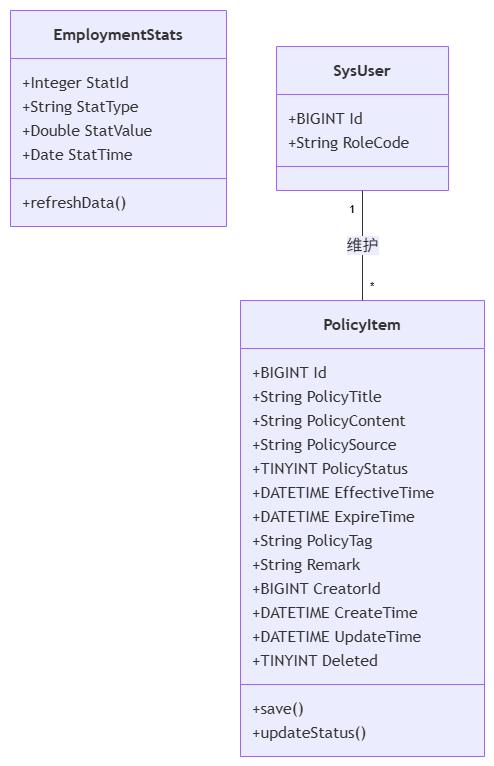

The diagram above was exported from draw.io. Its source (the exported page's mxGraphModel, read from the mxfile embedded in the PNG):
<mxGraphModel dx="1022" dy="564" grid="1" gridSize="10" guides="1" tooltips="1" connect="1" arrows="1" fold="1" page="1" pageScale="1" pageWidth="827" pageHeight="1169" math="0" shadow="0">
  <root>
    <mxCell id="0" />
    <mxCell id="1" parent="0" />
    <UserObject label="" mermaidData="{&#10;  &quot;data&quot;: &quot;classDiagram\n    class PolicyItem{\n        +BIGINT Id\n        +String PolicyTitle\n        +String PolicyContent\n        +String PolicySource\n        +TINYINT PolicyStatus\n        +DATETIME EffectiveTime\n        +DATETIME ExpireTime\n        +String PolicyTag\n        +String Remark\n        +BIGINT CreatorId\n        +DATETIME CreateTime\n        +DATETIME UpdateTime\n        +TINYINT Deleted\n        +save()\n        +updateStatus()\n    }\n\n    class EmploymentStats{\n        +Integer StatId\n        +String StatType\n        +Double StatValue\n        +Date StatTime\n        +refreshData()\n    }\n\n    class SysUser{\n        +BIGINT Id\n        +String RoleCode\n    }\n\n    SysUser \&quot;1\&quot; -- \&quot;*\&quot; PolicyItem : 维护&quot;,&#10;  &quot;config&quot;: null&#10;}" id="gLjLPhJckkWndFfB8owV-1">
      <mxCell connectable="0" parent="1" style="group;transparentBounds=1;editIcon=1;lockedGroup=0;groupPadding=10;" vertex="1">
        <mxGeometry as="geometry" />
      </mxCell>
    </UserObject>
    <UserObject label="&lt;b&gt;PolicyItem&lt;/b&gt;" mermaidId="n:PolicyItem" mermaidBaseStyle="swimlane;html=1;fontStyle=1;fontSize=16;align=center;verticalAlign=middle;horizontal=1;childLayout=stackLayout;startSize=48;horizontalStack=0;resizeParent=1;resizeParentMax=0;resizeLast=0;collapsible=0;marginTop=12;marginBottom=12;stackSpacing=0;swimlaneFillColor=light-dark(#ECECFF,#1f2020);whiteSpace=wrap;fillColor=light-dark(#ECECFF,#1f2020);strokeColor=light-dark(#9370DB,#cccccc);fontColor=light-dark(#333333,#cccccc);fontFamily=Trebuchet MS,Verdana,Arial,sans-serif;" mermaidBaseValue="&lt;b&gt;PolicyItem&lt;/b&gt;" id="gLjLPhJckkWndFfB8owV-2">
      <mxCell parent="gLjLPhJckkWndFfB8owV-1" style="swimlane;html=1;fontStyle=1;fontSize=16;align=center;verticalAlign=middle;horizontal=1;childLayout=stackLayout;startSize=48;horizontalStack=0;resizeParent=1;resizeParentMax=0;resizeLast=0;collapsible=0;marginTop=12;marginBottom=12;stackSpacing=0;swimlaneFillColor=light-dark(#ECECFF,#1f2020);whiteSpace=wrap;fillColor=light-dark(#ECECFF,#1f2020);strokeColor=light-dark(#9370DB,#cccccc);fontColor=light-dark(#333333,#cccccc);fontFamily=Trebuchet MS,Verdana,Arial,sans-serif;" vertex="1">
        <mxGeometry height="456" width="244" x="260" y="320" as="geometry" />
      </mxCell>
    </UserObject>
    <mxCell id="gLjLPhJckkWndFfB8owV-3" parent="gLjLPhJckkWndFfB8owV-2" style="text;fontSize=16;strokeColor=none;fillColor=none;align=left;verticalAlign=middle;spacingLeft=10;spacingRight=12;spacingBottom=2;overflow=hidden;rotatable=0;points=[[0,0.5],[1,0.5]];portConstraint=eastwest;fontFamily=Trebuchet MS,Verdana,Arial,sans-serif;fontColor=light-dark(#333333,#cccccc);" value="+BIGINT Id" vertex="1">
      <mxGeometry height="24" width="244" y="60" as="geometry" />
    </mxCell>
    <mxCell id="gLjLPhJckkWndFfB8owV-4" parent="gLjLPhJckkWndFfB8owV-2" style="text;fontSize=16;strokeColor=none;fillColor=none;align=left;verticalAlign=middle;spacingLeft=10;spacingRight=12;spacingBottom=2;overflow=hidden;rotatable=0;points=[[0,0.5],[1,0.5]];portConstraint=eastwest;fontFamily=Trebuchet MS,Verdana,Arial,sans-serif;fontColor=light-dark(#333333,#cccccc);" value="+String PolicyTitle" vertex="1">
      <mxGeometry height="24" width="244" y="84" as="geometry" />
    </mxCell>
    <mxCell id="gLjLPhJckkWndFfB8owV-5" parent="gLjLPhJckkWndFfB8owV-2" style="text;fontSize=16;strokeColor=none;fillColor=none;align=left;verticalAlign=middle;spacingLeft=10;spacingRight=12;spacingBottom=2;overflow=hidden;rotatable=0;points=[[0,0.5],[1,0.5]];portConstraint=eastwest;fontFamily=Trebuchet MS,Verdana,Arial,sans-serif;fontColor=light-dark(#333333,#cccccc);" value="+String PolicyContent" vertex="1">
      <mxGeometry height="24" width="244" y="108" as="geometry" />
    </mxCell>
    <mxCell id="gLjLPhJckkWndFfB8owV-6" parent="gLjLPhJckkWndFfB8owV-2" style="text;fontSize=16;strokeColor=none;fillColor=none;align=left;verticalAlign=middle;spacingLeft=10;spacingRight=12;spacingBottom=2;overflow=hidden;rotatable=0;points=[[0,0.5],[1,0.5]];portConstraint=eastwest;fontFamily=Trebuchet MS,Verdana,Arial,sans-serif;fontColor=light-dark(#333333,#cccccc);" value="+String PolicySource" vertex="1">
      <mxGeometry height="24" width="244" y="132" as="geometry" />
    </mxCell>
    <mxCell id="gLjLPhJckkWndFfB8owV-7" parent="gLjLPhJckkWndFfB8owV-2" style="text;fontSize=16;strokeColor=none;fillColor=none;align=left;verticalAlign=middle;spacingLeft=10;spacingRight=12;spacingBottom=2;overflow=hidden;rotatable=0;points=[[0,0.5],[1,0.5]];portConstraint=eastwest;fontFamily=Trebuchet MS,Verdana,Arial,sans-serif;fontColor=light-dark(#333333,#cccccc);" value="+TINYINT PolicyStatus" vertex="1">
      <mxGeometry height="24" width="244" y="156" as="geometry" />
    </mxCell>
    <mxCell id="gLjLPhJckkWndFfB8owV-8" parent="gLjLPhJckkWndFfB8owV-2" style="text;fontSize=16;strokeColor=none;fillColor=none;align=left;verticalAlign=middle;spacingLeft=10;spacingRight=12;spacingBottom=2;overflow=hidden;rotatable=0;points=[[0,0.5],[1,0.5]];portConstraint=eastwest;fontFamily=Trebuchet MS,Verdana,Arial,sans-serif;fontColor=light-dark(#333333,#cccccc);" value="+DATETIME EffectiveTime" vertex="1">
      <mxGeometry height="24" width="244" y="180" as="geometry" />
    </mxCell>
    <mxCell id="gLjLPhJckkWndFfB8owV-9" parent="gLjLPhJckkWndFfB8owV-2" style="text;fontSize=16;strokeColor=none;fillColor=none;align=left;verticalAlign=middle;spacingLeft=10;spacingRight=12;spacingBottom=2;overflow=hidden;rotatable=0;points=[[0,0.5],[1,0.5]];portConstraint=eastwest;fontFamily=Trebuchet MS,Verdana,Arial,sans-serif;fontColor=light-dark(#333333,#cccccc);" value="+DATETIME ExpireTime" vertex="1">
      <mxGeometry height="24" width="244" y="204" as="geometry" />
    </mxCell>
    <mxCell id="gLjLPhJckkWndFfB8owV-10" parent="gLjLPhJckkWndFfB8owV-2" style="text;fontSize=16;strokeColor=none;fillColor=none;align=left;verticalAlign=middle;spacingLeft=10;spacingRight=12;spacingBottom=2;overflow=hidden;rotatable=0;points=[[0,0.5],[1,0.5]];portConstraint=eastwest;fontFamily=Trebuchet MS,Verdana,Arial,sans-serif;fontColor=light-dark(#333333,#cccccc);" value="+String PolicyTag" vertex="1">
      <mxGeometry height="24" width="244" y="228" as="geometry" />
    </mxCell>
    <mxCell id="gLjLPhJckkWndFfB8owV-11" parent="gLjLPhJckkWndFfB8owV-2" style="text;fontSize=16;strokeColor=none;fillColor=none;align=left;verticalAlign=middle;spacingLeft=10;spacingRight=12;spacingBottom=2;overflow=hidden;rotatable=0;points=[[0,0.5],[1,0.5]];portConstraint=eastwest;fontFamily=Trebuchet MS,Verdana,Arial,sans-serif;fontColor=light-dark(#333333,#cccccc);" value="+String Remark" vertex="1">
      <mxGeometry height="24" width="244" y="252" as="geometry" />
    </mxCell>
    <mxCell id="gLjLPhJckkWndFfB8owV-12" parent="gLjLPhJckkWndFfB8owV-2" style="text;fontSize=16;strokeColor=none;fillColor=none;align=left;verticalAlign=middle;spacingLeft=10;spacingRight=12;spacingBottom=2;overflow=hidden;rotatable=0;points=[[0,0.5],[1,0.5]];portConstraint=eastwest;fontFamily=Trebuchet MS,Verdana,Arial,sans-serif;fontColor=light-dark(#333333,#cccccc);" value="+BIGINT CreatorId" vertex="1">
      <mxGeometry height="24" width="244" y="276" as="geometry" />
    </mxCell>
    <mxCell id="gLjLPhJckkWndFfB8owV-13" parent="gLjLPhJckkWndFfB8owV-2" style="text;fontSize=16;strokeColor=none;fillColor=none;align=left;verticalAlign=middle;spacingLeft=10;spacingRight=12;spacingBottom=2;overflow=hidden;rotatable=0;points=[[0,0.5],[1,0.5]];portConstraint=eastwest;fontFamily=Trebuchet MS,Verdana,Arial,sans-serif;fontColor=light-dark(#333333,#cccccc);" value="+DATETIME CreateTime" vertex="1">
      <mxGeometry height="24" width="244" y="300" as="geometry" />
    </mxCell>
    <mxCell id="gLjLPhJckkWndFfB8owV-14" parent="gLjLPhJckkWndFfB8owV-2" style="text;fontSize=16;strokeColor=none;fillColor=none;align=left;verticalAlign=middle;spacingLeft=10;spacingRight=12;spacingBottom=2;overflow=hidden;rotatable=0;points=[[0,0.5],[1,0.5]];portConstraint=eastwest;fontFamily=Trebuchet MS,Verdana,Arial,sans-serif;fontColor=light-dark(#333333,#cccccc);" value="+DATETIME UpdateTime" vertex="1">
      <mxGeometry height="24" width="244" y="324" as="geometry" />
    </mxCell>
    <mxCell id="gLjLPhJckkWndFfB8owV-15" parent="gLjLPhJckkWndFfB8owV-2" style="text;fontSize=16;strokeColor=none;fillColor=none;align=left;verticalAlign=middle;spacingLeft=10;spacingRight=12;spacingBottom=2;overflow=hidden;rotatable=0;points=[[0,0.5],[1,0.5]];portConstraint=eastwest;fontFamily=Trebuchet MS,Verdana,Arial,sans-serif;fontColor=light-dark(#333333,#cccccc);" value="+TINYINT Deleted" vertex="1">
      <mxGeometry height="24" width="244" y="348" as="geometry" />
    </mxCell>
    <mxCell id="gLjLPhJckkWndFfB8owV-16" parent="gLjLPhJckkWndFfB8owV-2" style="line;strokeWidth=1;fillColor=none;spacingLeft=3;spacingRight=3;rotatable=0;points=[];strokeColor=inherit;" vertex="1">
      <mxGeometry height="24" width="244" y="372" as="geometry" />
    </mxCell>
    <mxCell id="gLjLPhJckkWndFfB8owV-17" parent="gLjLPhJckkWndFfB8owV-2" style="text;fontSize=16;strokeColor=none;fillColor=none;align=left;verticalAlign=middle;spacingLeft=10;spacingRight=12;spacingBottom=2;overflow=hidden;rotatable=0;points=[[0,0.5],[1,0.5]];portConstraint=eastwest;fontFamily=Trebuchet MS,Verdana,Arial,sans-serif;fontColor=light-dark(#333333,#cccccc);" value="+save()" vertex="1">
      <mxGeometry height="24" width="244" y="396" as="geometry" />
    </mxCell>
    <mxCell id="gLjLPhJckkWndFfB8owV-18" parent="gLjLPhJckkWndFfB8owV-2" style="text;fontSize=16;strokeColor=none;fillColor=none;align=left;verticalAlign=middle;spacingLeft=10;spacingRight=12;spacingBottom=2;overflow=hidden;rotatable=0;points=[[0,0.5],[1,0.5]];portConstraint=eastwest;fontFamily=Trebuchet MS,Verdana,Arial,sans-serif;fontColor=light-dark(#333333,#cccccc);" value="+updateStatus()" vertex="1">
      <mxGeometry height="24" width="244" y="420" as="geometry" />
    </mxCell>
    <UserObject label="&lt;b&gt;EmploymentStats&lt;/b&gt;" mermaidId="n:EmploymentStats" mermaidBaseStyle="swimlane;html=1;fontStyle=1;fontSize=16;align=center;verticalAlign=middle;horizontal=1;childLayout=stackLayout;startSize=48;horizontalStack=0;resizeParent=1;resizeParentMax=0;resizeLast=0;collapsible=0;marginTop=12;marginBottom=12;stackSpacing=0;swimlaneFillColor=light-dark(#ECECFF,#1f2020);whiteSpace=wrap;fillColor=light-dark(#ECECFF,#1f2020);strokeColor=light-dark(#9370DB,#cccccc);fontColor=light-dark(#333333,#cccccc);fontFamily=Trebuchet MS,Verdana,Arial,sans-serif;" mermaidBaseValue="&lt;b&gt;EmploymentStats&lt;/b&gt;" id="gLjLPhJckkWndFfB8owV-19">
      <mxCell parent="gLjLPhJckkWndFfB8owV-1" style="swimlane;html=1;fontStyle=1;fontSize=16;align=center;verticalAlign=middle;horizontal=1;childLayout=stackLayout;startSize=48;horizontalStack=0;resizeParent=1;resizeParentMax=0;resizeLast=0;collapsible=0;marginTop=12;marginBottom=12;stackSpacing=0;swimlaneFillColor=light-dark(#ECECFF,#1f2020);whiteSpace=wrap;fillColor=light-dark(#ECECFF,#1f2020);strokeColor=light-dark(#9370DB,#cccccc);fontColor=light-dark(#333333,#cccccc);fontFamily=Trebuchet MS,Verdana,Arial,sans-serif;" vertex="1">
        <mxGeometry height="216" width="216" x="30" y="30" as="geometry" />
      </mxCell>
    </UserObject>
    <mxCell id="gLjLPhJckkWndFfB8owV-20" parent="gLjLPhJckkWndFfB8owV-19" style="text;fontSize=16;strokeColor=none;fillColor=none;align=left;verticalAlign=middle;spacingLeft=10;spacingRight=12;spacingBottom=2;overflow=hidden;rotatable=0;points=[[0,0.5],[1,0.5]];portConstraint=eastwest;fontFamily=Trebuchet MS,Verdana,Arial,sans-serif;fontColor=light-dark(#333333,#cccccc);" value="+Integer StatId" vertex="1">
      <mxGeometry height="24" width="216" y="60" as="geometry" />
    </mxCell>
    <mxCell id="gLjLPhJckkWndFfB8owV-21" parent="gLjLPhJckkWndFfB8owV-19" style="text;fontSize=16;strokeColor=none;fillColor=none;align=left;verticalAlign=middle;spacingLeft=10;spacingRight=12;spacingBottom=2;overflow=hidden;rotatable=0;points=[[0,0.5],[1,0.5]];portConstraint=eastwest;fontFamily=Trebuchet MS,Verdana,Arial,sans-serif;fontColor=light-dark(#333333,#cccccc);" value="+String StatType" vertex="1">
      <mxGeometry height="24" width="216" y="84" as="geometry" />
    </mxCell>
    <mxCell id="gLjLPhJckkWndFfB8owV-22" parent="gLjLPhJckkWndFfB8owV-19" style="text;fontSize=16;strokeColor=none;fillColor=none;align=left;verticalAlign=middle;spacingLeft=10;spacingRight=12;spacingBottom=2;overflow=hidden;rotatable=0;points=[[0,0.5],[1,0.5]];portConstraint=eastwest;fontFamily=Trebuchet MS,Verdana,Arial,sans-serif;fontColor=light-dark(#333333,#cccccc);" value="+Double StatValue" vertex="1">
      <mxGeometry height="24" width="216" y="108" as="geometry" />
    </mxCell>
    <mxCell id="gLjLPhJckkWndFfB8owV-23" parent="gLjLPhJckkWndFfB8owV-19" style="text;fontSize=16;strokeColor=none;fillColor=none;align=left;verticalAlign=middle;spacingLeft=10;spacingRight=12;spacingBottom=2;overflow=hidden;rotatable=0;points=[[0,0.5],[1,0.5]];portConstraint=eastwest;fontFamily=Trebuchet MS,Verdana,Arial,sans-serif;fontColor=light-dark(#333333,#cccccc);" value="+Date StatTime" vertex="1">
      <mxGeometry height="24" width="216" y="132" as="geometry" />
    </mxCell>
    <mxCell id="gLjLPhJckkWndFfB8owV-24" parent="gLjLPhJckkWndFfB8owV-19" style="line;strokeWidth=1;fillColor=none;spacingLeft=3;spacingRight=3;rotatable=0;points=[];strokeColor=inherit;" vertex="1">
      <mxGeometry height="24" width="216" y="156" as="geometry" />
    </mxCell>
    <mxCell id="gLjLPhJckkWndFfB8owV-25" parent="gLjLPhJckkWndFfB8owV-19" style="text;fontSize=16;strokeColor=none;fillColor=none;align=left;verticalAlign=middle;spacingLeft=10;spacingRight=12;spacingBottom=2;overflow=hidden;rotatable=0;points=[[0,0.5],[1,0.5]];portConstraint=eastwest;fontFamily=Trebuchet MS,Verdana,Arial,sans-serif;fontColor=light-dark(#333333,#cccccc);" value="+refreshData()" vertex="1">
      <mxGeometry height="24" width="216" y="180" as="geometry" />
    </mxCell>
    <UserObject label="&lt;b&gt;SysUser&lt;/b&gt;" mermaidId="n:SysUser" mermaidBaseStyle="swimlane;html=1;fontStyle=1;fontSize=16;align=center;verticalAlign=middle;horizontal=1;childLayout=stackLayout;startSize=48;horizontalStack=0;resizeParent=1;resizeParentMax=0;resizeLast=0;collapsible=0;marginTop=12;marginBottom=12;stackSpacing=0;swimlaneFillColor=light-dark(#ECECFF,#1f2020);whiteSpace=wrap;fillColor=light-dark(#ECECFF,#1f2020);strokeColor=light-dark(#9370DB,#cccccc);fontColor=light-dark(#333333,#cccccc);fontFamily=Trebuchet MS,Verdana,Arial,sans-serif;" mermaidBaseValue="&lt;b&gt;SysUser&lt;/b&gt;" id="gLjLPhJckkWndFfB8owV-26">
      <mxCell parent="gLjLPhJckkWndFfB8owV-1" style="swimlane;html=1;fontStyle=1;fontSize=16;align=center;verticalAlign=middle;horizontal=1;childLayout=stackLayout;startSize=48;horizontalStack=0;resizeParent=1;resizeParentMax=0;resizeLast=0;collapsible=0;marginTop=12;marginBottom=12;stackSpacing=0;swimlaneFillColor=light-dark(#ECECFF,#1f2020);whiteSpace=wrap;fillColor=light-dark(#ECECFF,#1f2020);strokeColor=light-dark(#9370DB,#cccccc);fontColor=light-dark(#333333,#cccccc);fontFamily=Trebuchet MS,Verdana,Arial,sans-serif;" vertex="1">
        <mxGeometry height="144" width="172" x="296" y="66" as="geometry" />
      </mxCell>
    </UserObject>
    <mxCell id="gLjLPhJckkWndFfB8owV-27" parent="gLjLPhJckkWndFfB8owV-26" style="text;fontSize=16;strokeColor=none;fillColor=none;align=left;verticalAlign=middle;spacingLeft=10;spacingRight=12;spacingBottom=2;overflow=hidden;rotatable=0;points=[[0,0.5],[1,0.5]];portConstraint=eastwest;fontFamily=Trebuchet MS,Verdana,Arial,sans-serif;fontColor=light-dark(#333333,#cccccc);" value="+BIGINT Id" vertex="1">
      <mxGeometry height="24" width="172" y="60" as="geometry" />
    </mxCell>
    <mxCell id="gLjLPhJckkWndFfB8owV-28" parent="gLjLPhJckkWndFfB8owV-26" style="text;fontSize=16;strokeColor=none;fillColor=none;align=left;verticalAlign=middle;spacingLeft=10;spacingRight=12;spacingBottom=2;overflow=hidden;rotatable=0;points=[[0,0.5],[1,0.5]];portConstraint=eastwest;fontFamily=Trebuchet MS,Verdana,Arial,sans-serif;fontColor=light-dark(#333333,#cccccc);" value="+String RoleCode" vertex="1">
      <mxGeometry height="24" width="172" y="84" as="geometry" />
    </mxCell>
    <mxCell id="gLjLPhJckkWndFfB8owV-29" parent="gLjLPhJckkWndFfB8owV-26" style="line;strokeWidth=1;fillColor=none;spacingLeft=3;spacingRight=3;rotatable=0;points=[];strokeColor=inherit;" vertex="1">
      <mxGeometry height="24" width="172" y="108" as="geometry" />
    </mxCell>
    <UserObject label="维护" mermaidId="e:SysUser-&gt;PolicyItem#0" mermaidBaseStyle="curved=1;startArrow=none;endArrow=none;strokeColor=light-dark(#333333,#cccccc);html=1;fontSize=16;labelBackgroundColor=light-dark(#ECECFF,#1f2020);fontFamily=Trebuchet MS,Verdana,Arial,sans-serif;fontColor=light-dark(#333333,#cccccc);exitX=0.5;exitY=1;entryX=0.5;entryY=0;" mermaidBaseValue="维护" id="gLjLPhJckkWndFfB8owV-30">
      <mxCell edge="1" parent="gLjLPhJckkWndFfB8owV-1" source="gLjLPhJckkWndFfB8owV-26" style="curved=1;startArrow=none;endArrow=none;strokeColor=light-dark(#333333,#cccccc);html=1;fontSize=16;labelBackgroundColor=light-dark(#ECECFF,#1f2020);fontFamily=Trebuchet MS,Verdana,Arial,sans-serif;fontColor=light-dark(#333333,#cccccc);exitX=0.5;exitY=1;entryX=0.5;entryY=0;rounded=0;" target="gLjLPhJckkWndFfB8owV-2">
        <mxGeometry relative="1" as="geometry">
          <Array as="points" />
        </mxGeometry>
      </mxCell>
    </UserObject>
    <mxCell id="gLjLPhJckkWndFfB8owV-31" parent="gLjLPhJckkWndFfB8owV-30" style="edgeLabel;resizable=0;labelBackgroundColor=none;fontSize=11;spacing=8;align=right;verticalAlign=top;" value="1" vertex="1">
      <mxGeometry relative="1" x="-1" as="geometry" />
    </mxCell>
    <mxCell id="gLjLPhJckkWndFfB8owV-32" parent="gLjLPhJckkWndFfB8owV-30" style="edgeLabel;resizable=0;labelBackgroundColor=none;fontSize=11;spacing=8;align=left;verticalAlign=bottom;" value="*" vertex="1">
      <mxGeometry relative="1" x="1" as="geometry" />
    </mxCell>
  </root>
</mxGraphModel>